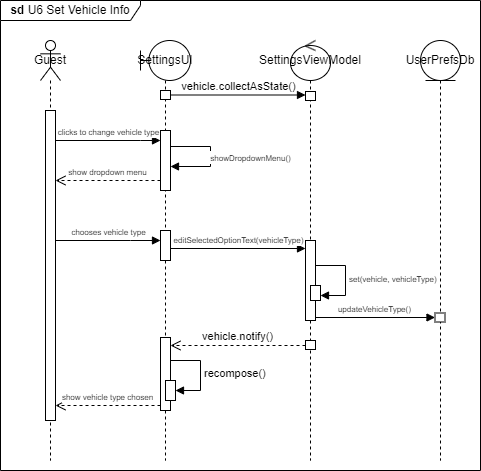

The diagram above was exported from draw.io. Its source (the exported page's mxGraphModel, read from the mxfile embedded in the PNG):
<mxGraphModel dx="1434" dy="782" grid="1" gridSize="10" guides="1" tooltips="1" connect="1" arrows="1" fold="1" page="1" pageScale="1" pageWidth="850" pageHeight="1100" math="0" shadow="0">
  <root>
    <mxCell id="0" />
    <mxCell id="1" parent="0" />
    <mxCell id="zjelUZG12Z46wePHj5Ng-1" value="&lt;b&gt;sd &lt;/b&gt;U6 Set Vehicle Info" style="shape=umlFrame;whiteSpace=wrap;html=1;pointerEvents=0;width=140;height=20;" parent="1" vertex="1">
      <mxGeometry width="480" height="470" as="geometry" />
    </mxCell>
    <mxCell id="EYLsLjpwyRaD3ZhXlNDz-4" value="" style="edgeStyle=orthogonalEdgeStyle;rounded=0;orthogonalLoop=1;jettySize=auto;html=1;" parent="1" edge="1">
      <mxGeometry relative="1" as="geometry" />
    </mxCell>
    <mxCell id="EYLsLjpwyRaD3ZhXlNDz-3" value="" style="edgeStyle=orthogonalEdgeStyle;rounded=0;orthogonalLoop=1;jettySize=auto;html=1;" parent="1" edge="1">
      <mxGeometry relative="1" as="geometry" />
    </mxCell>
    <mxCell id="zjelUZG12Z46wePHj5Ng-4" value="Guest" style="shape=umlLifeline;perimeter=lifelinePerimeter;whiteSpace=wrap;html=1;container=1;dropTarget=0;collapsible=0;recursiveResize=0;outlineConnect=0;portConstraint=eastwest;newEdgeStyle={&quot;curved&quot;:0,&quot;rounded&quot;:0};participant=umlActor;" parent="1" vertex="1">
      <mxGeometry x="40" y="40" width="20" height="420" as="geometry" />
    </mxCell>
    <mxCell id="zjelUZG12Z46wePHj5Ng-8" value="" style="html=1;points=[[0,0,0,0,5],[0,1,0,0,-5],[1,0,0,0,5],[1,1,0,0,-5]];perimeter=orthogonalPerimeter;outlineConnect=0;targetShapes=umlLifeline;portConstraint=eastwest;newEdgeStyle={&quot;curved&quot;:0,&quot;rounded&quot;:0};" parent="zjelUZG12Z46wePHj5Ng-4" vertex="1">
      <mxGeometry x="5" y="70" width="10" height="310" as="geometry" />
    </mxCell>
    <mxCell id="zjelUZG12Z46wePHj5Ng-5" value="SettingsUI&lt;span style=&quot;white-space: pre;&quot;&gt;&#09;&lt;/span&gt;" style="shape=umlLifeline;perimeter=lifelinePerimeter;whiteSpace=wrap;html=1;container=1;dropTarget=0;collapsible=0;recursiveResize=0;outlineConnect=0;portConstraint=eastwest;newEdgeStyle={&quot;curved&quot;:0,&quot;rounded&quot;:0};participant=umlBoundary;" parent="1" vertex="1">
      <mxGeometry x="140" y="40" width="50" height="420" as="geometry" />
    </mxCell>
    <mxCell id="zjelUZG12Z46wePHj5Ng-9" value="" style="html=1;points=[[0,0,0,0,5],[0,1,0,0,-5],[1,0,0,0,5],[1,1,0,0,-5]];perimeter=orthogonalPerimeter;outlineConnect=0;targetShapes=umlLifeline;portConstraint=eastwest;newEdgeStyle={&quot;curved&quot;:0,&quot;rounded&quot;:0};" parent="zjelUZG12Z46wePHj5Ng-5" vertex="1">
      <mxGeometry x="20" y="90" width="10" height="60" as="geometry" />
    </mxCell>
    <mxCell id="EYLsLjpwyRaD3ZhXlNDz-8" value="&lt;font style=&quot;font-size: 8px;&quot;&gt;showDropdownMenu()&lt;/font&gt;" style="html=1;verticalAlign=bottom;endArrow=block;curved=0;rounded=0;" parent="zjelUZG12Z46wePHj5Ng-5" edge="1">
      <mxGeometry x="0.2" y="-40" width="80" relative="1" as="geometry">
        <mxPoint x="30" y="106" as="sourcePoint" />
        <mxPoint x="30" y="126" as="targetPoint" />
        <Array as="points">
          <mxPoint x="70" y="106" />
          <mxPoint x="70" y="126" />
        </Array>
        <mxPoint x="40" y="40" as="offset" />
      </mxGeometry>
    </mxCell>
    <mxCell id="HH5f2FHloIBflHVuTEz6-1" value="" style="html=1;points=[[0,0,0,0,5],[0,1,0,0,-5],[1,0,0,0,5],[1,1,0,0,-5]];perimeter=orthogonalPerimeter;outlineConnect=0;targetShapes=umlLifeline;portConstraint=eastwest;newEdgeStyle={&quot;curved&quot;:0,&quot;rounded&quot;:0};" parent="zjelUZG12Z46wePHj5Ng-5" vertex="1">
      <mxGeometry x="20" y="50" width="10" height="9" as="geometry" />
    </mxCell>
    <mxCell id="HH5f2FHloIBflHVuTEz6-4" value="" style="html=1;points=[[0,0,0,0,5],[0,1,0,0,-5],[1,0,0,0,5],[1,1,0,0,-5]];perimeter=orthogonalPerimeter;outlineConnect=0;targetShapes=umlLifeline;portConstraint=eastwest;newEdgeStyle={&quot;curved&quot;:0,&quot;rounded&quot;:0};" parent="zjelUZG12Z46wePHj5Ng-5" vertex="1">
      <mxGeometry x="20" y="190" width="10" height="30" as="geometry" />
    </mxCell>
    <mxCell id="HH5f2FHloIBflHVuTEz6-11" value="" style="html=1;points=[[0,0,0,0,5],[0,1,0,0,-5],[1,0,0,0,5],[1,1,0,0,-5]];perimeter=orthogonalPerimeter;outlineConnect=0;targetShapes=umlLifeline;portConstraint=eastwest;newEdgeStyle={&quot;curved&quot;:0,&quot;rounded&quot;:0};" parent="zjelUZG12Z46wePHj5Ng-5" vertex="1">
      <mxGeometry x="20" y="297" width="10" height="73" as="geometry" />
    </mxCell>
    <mxCell id="HH5f2FHloIBflHVuTEz6-13" value="" style="html=1;points=[[0,0,0,0,5],[0,1,0,0,-5],[1,0,0,0,5],[1,1,0,0,-5]];perimeter=orthogonalPerimeter;outlineConnect=0;targetShapes=umlLifeline;portConstraint=eastwest;newEdgeStyle={&quot;curved&quot;:0,&quot;rounded&quot;:0};" parent="zjelUZG12Z46wePHj5Ng-5" vertex="1">
      <mxGeometry x="25" y="340" width="10" height="20" as="geometry" />
    </mxCell>
    <mxCell id="HH5f2FHloIBflHVuTEz6-14" value="recompose()" style="html=1;align=left;spacingLeft=2;endArrow=block;rounded=0;edgeStyle=orthogonalEdgeStyle;curved=0;rounded=0;" parent="zjelUZG12Z46wePHj5Ng-5" target="HH5f2FHloIBflHVuTEz6-13" edge="1">
      <mxGeometry relative="1" as="geometry">
        <mxPoint x="30" y="320" as="sourcePoint" />
        <Array as="points">
          <mxPoint x="60" y="350" />
        </Array>
      </mxGeometry>
    </mxCell>
    <mxCell id="zjelUZG12Z46wePHj5Ng-6" value="SettingsViewModel" style="shape=umlLifeline;perimeter=lifelinePerimeter;whiteSpace=wrap;html=1;container=1;dropTarget=0;collapsible=0;recursiveResize=0;outlineConnect=0;portConstraint=eastwest;newEdgeStyle={&quot;curved&quot;:0,&quot;rounded&quot;:0};participant=umlControl;" parent="1" vertex="1">
      <mxGeometry x="290" y="40" width="40" height="420" as="geometry" />
    </mxCell>
    <mxCell id="zjelUZG12Z46wePHj5Ng-10" value="" style="html=1;points=[[0,0,0,0,5],[0,1,0,0,-5],[1,0,0,0,5],[1,1,0,0,-5]];perimeter=orthogonalPerimeter;outlineConnect=0;targetShapes=umlLifeline;portConstraint=eastwest;newEdgeStyle={&quot;curved&quot;:0,&quot;rounded&quot;:0};" parent="zjelUZG12Z46wePHj5Ng-6" vertex="1">
      <mxGeometry x="15" y="200" width="10" height="80" as="geometry" />
    </mxCell>
    <mxCell id="HH5f2FHloIBflHVuTEz6-3" value="" style="html=1;points=[[0,0,0,0,5],[0,1,0,0,-5],[1,0,0,0,5],[1,1,0,0,-5]];perimeter=orthogonalPerimeter;outlineConnect=0;targetShapes=umlLifeline;portConstraint=eastwest;newEdgeStyle={&quot;curved&quot;:0,&quot;rounded&quot;:0};" parent="zjelUZG12Z46wePHj5Ng-6" vertex="1">
      <mxGeometry x="15" y="51" width="10" height="9" as="geometry" />
    </mxCell>
    <mxCell id="HH5f2FHloIBflHVuTEz6-7" value="" style="html=1;points=[[0,0,0,0,5],[0,1,0,0,-5],[1,0,0,0,5],[1,1,0,0,-5]];perimeter=orthogonalPerimeter;outlineConnect=0;targetShapes=umlLifeline;portConstraint=eastwest;newEdgeStyle={&quot;curved&quot;:0,&quot;rounded&quot;:0};" parent="zjelUZG12Z46wePHj5Ng-6" vertex="1">
      <mxGeometry x="20" y="245" width="10" height="15" as="geometry" />
    </mxCell>
    <mxCell id="HH5f2FHloIBflHVuTEz6-8" value="&lt;font style=&quot;font-size: 8px;&quot;&gt;set(vehicle, vehicleType)&lt;/font&gt;" style="html=1;align=left;spacingLeft=2;endArrow=block;rounded=0;edgeStyle=orthogonalEdgeStyle;curved=0;rounded=0;" parent="zjelUZG12Z46wePHj5Ng-6" target="HH5f2FHloIBflHVuTEz6-7" edge="1">
      <mxGeometry relative="1" as="geometry">
        <mxPoint x="25" y="225" as="sourcePoint" />
        <Array as="points">
          <mxPoint x="55" y="255" />
        </Array>
      </mxGeometry>
    </mxCell>
    <mxCell id="HH5f2FHloIBflHVuTEz6-10" value="" style="html=1;points=[[0,0,0,0,5],[0,1,0,0,-5],[1,0,0,0,5],[1,1,0,0,-5]];perimeter=orthogonalPerimeter;outlineConnect=0;targetShapes=umlLifeline;portConstraint=eastwest;newEdgeStyle={&quot;curved&quot;:0,&quot;rounded&quot;:0};" parent="zjelUZG12Z46wePHj5Ng-6" vertex="1">
      <mxGeometry x="15" y="300" width="10" height="9" as="geometry" />
    </mxCell>
    <mxCell id="zjelUZG12Z46wePHj5Ng-11" value="&lt;font style=&quot;font-size: 8px;&quot;&gt;clicks to change vehicle type&lt;/font&gt;" style="html=1;verticalAlign=bottom;endArrow=block;curved=0;rounded=0;" parent="1" source="zjelUZG12Z46wePHj5Ng-8" target="zjelUZG12Z46wePHj5Ng-9" edge="1">
      <mxGeometry width="80" relative="1" as="geometry">
        <mxPoint x="70" y="140" as="sourcePoint" />
        <mxPoint x="150" y="140" as="targetPoint" />
        <Array as="points">
          <mxPoint x="140" y="140" />
        </Array>
      </mxGeometry>
    </mxCell>
    <mxCell id="EYLsLjpwyRaD3ZhXlNDz-6" value="UserPrefsDb" style="shape=umlLifeline;perimeter=lifelinePerimeter;whiteSpace=wrap;html=1;container=1;dropTarget=0;collapsible=0;recursiveResize=0;outlineConnect=0;portConstraint=eastwest;newEdgeStyle={&quot;curved&quot;:0,&quot;rounded&quot;:0};participant=umlEntity;" parent="1" vertex="1">
      <mxGeometry x="420" y="40" width="40" height="420" as="geometry" />
    </mxCell>
    <mxCell id="HH5f2FHloIBflHVuTEz6-9" value="" style="html=1;points=[[0,0,0,0,5],[0,1,0,0,-5],[1,0,0,0,5],[1,1,0,0,-5]];perimeter=orthogonalPerimeter;outlineConnect=0;targetShapes=umlLifeline;portConstraint=eastwest;newEdgeStyle={&quot;curved&quot;:0,&quot;rounded&quot;:0};" parent="EYLsLjpwyRaD3ZhXlNDz-6" vertex="1">
      <mxGeometry x="14.5" y="272.5" width="10" height="9" as="geometry" />
    </mxCell>
    <mxCell id="zjelUZG12Z46wePHj5Ng-12" value="&lt;font style=&quot;font-size: 8px;&quot;&gt;editSelectedOptionText(vehicleType)&lt;/font&gt;" style="html=1;verticalAlign=bottom;endArrow=block;curved=0;rounded=0;" parent="1" edge="1">
      <mxGeometry width="80" relative="1" as="geometry">
        <mxPoint x="170" y="248" as="sourcePoint" />
        <mxPoint x="305" y="248" as="targetPoint" />
      </mxGeometry>
    </mxCell>
    <mxCell id="zjelUZG12Z46wePHj5Ng-13" value="&lt;font style=&quot;font-size: 8px;&quot;&gt;chooses vehicle type&lt;/font&gt;" style="html=1;verticalAlign=bottom;endArrow=block;curved=0;rounded=0;" parent="1" source="zjelUZG12Z46wePHj5Ng-8" target="HH5f2FHloIBflHVuTEz6-4" edge="1">
      <mxGeometry width="80" relative="1" as="geometry">
        <mxPoint x="60" y="234.64" as="sourcePoint" />
        <mxPoint x="140" y="234.64" as="targetPoint" />
        <Array as="points">
          <mxPoint x="130" y="240" />
        </Array>
      </mxGeometry>
    </mxCell>
    <mxCell id="zjelUZG12Z46wePHj5Ng-14" value="&lt;font style=&quot;font-size: 8px;&quot;&gt;show dropdown menu&lt;/font&gt;" style="html=1;verticalAlign=bottom;endArrow=open;dashed=1;endSize=8;curved=0;rounded=0;" parent="1" edge="1">
      <mxGeometry relative="1" as="geometry">
        <mxPoint x="160" y="180" as="sourcePoint" />
        <mxPoint x="55" y="180" as="targetPoint" />
      </mxGeometry>
    </mxCell>
    <mxCell id="EYLsLjpwyRaD3ZhXlNDz-9" value="&lt;font style=&quot;font-size: 8px;&quot;&gt;updateVehicleType()&amp;nbsp;&lt;/font&gt;" style="html=1;verticalAlign=bottom;endArrow=block;curved=0;rounded=0;" parent="1" target="HH5f2FHloIBflHVuTEz6-9" edge="1">
      <mxGeometry width="80" relative="1" as="geometry">
        <mxPoint x="315" y="317" as="sourcePoint" />
        <mxPoint x="439.5" y="317" as="targetPoint" />
      </mxGeometry>
    </mxCell>
    <mxCell id="zjelUZG12Z46wePHj5Ng-17" value="&lt;font style=&quot;font-size: 8px;&quot;&gt;show vehicle type chosen&lt;/font&gt;" style="html=1;verticalAlign=bottom;endArrow=open;dashed=1;endSize=8;curved=0;rounded=0;exitX=0;exitY=1;exitDx=0;exitDy=-5;exitPerimeter=0;" parent="1" source="HH5f2FHloIBflHVuTEz6-11" target="zjelUZG12Z46wePHj5Ng-8" edge="1">
      <mxGeometry relative="1" as="geometry">
        <mxPoint x="150" y="300" as="sourcePoint" />
        <mxPoint x="70" y="300" as="targetPoint" />
        <Array as="points" />
      </mxGeometry>
    </mxCell>
    <mxCell id="HH5f2FHloIBflHVuTEz6-2" value="vehicle.collectAsState()" style="html=1;verticalAlign=bottom;endArrow=block;curved=0;rounded=0;" parent="1" source="HH5f2FHloIBflHVuTEz6-1" target="HH5f2FHloIBflHVuTEz6-3" edge="1">
      <mxGeometry width="80" relative="1" as="geometry">
        <mxPoint x="180" y="100" as="sourcePoint" />
        <mxPoint x="270" y="100" as="targetPoint" />
      </mxGeometry>
    </mxCell>
    <mxCell id="HH5f2FHloIBflHVuTEz6-12" value="vehicle.notify()" style="html=1;verticalAlign=bottom;endArrow=open;dashed=1;endSize=8;curved=0;rounded=0;exitX=0;exitY=0;exitDx=0;exitDy=5;exitPerimeter=0;" parent="1" source="HH5f2FHloIBflHVuTEz6-10" target="HH5f2FHloIBflHVuTEz6-11" edge="1">
      <mxGeometry relative="1" as="geometry">
        <mxPoint x="280" y="290" as="sourcePoint" />
        <mxPoint x="200" y="290" as="targetPoint" />
      </mxGeometry>
    </mxCell>
  </root>
</mxGraphModel>